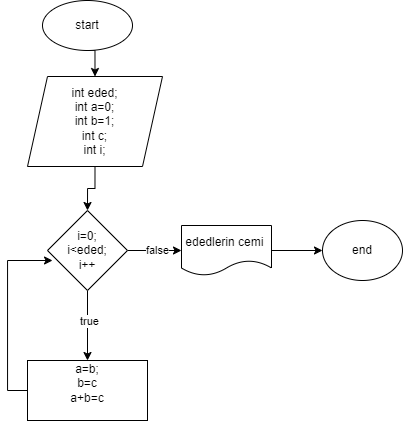

The diagram above was exported from draw.io. Its source (the exported page's mxGraphModel, read from the mxfile embedded in the PNG):
<mxGraphModel dx="838" dy="446" grid="1" gridSize="10" guides="1" tooltips="1" connect="1" arrows="1" fold="1" page="1" pageScale="1" pageWidth="827" pageHeight="1169" math="0" shadow="0">
  <root>
    <mxCell id="0" />
    <mxCell id="1" parent="0" />
    <mxCell id="5Cebxc-XaIVPSmMy1Rzo-21" style="edgeStyle=orthogonalEdgeStyle;rounded=0;orthogonalLoop=1;jettySize=auto;html=1;exitX=0.5;exitY=1;exitDx=0;exitDy=0;entryX=0.5;entryY=0;entryDx=0;entryDy=0;" edge="1" parent="1" source="5Cebxc-XaIVPSmMy1Rzo-1" target="5Cebxc-XaIVPSmMy1Rzo-3">
      <mxGeometry relative="1" as="geometry" />
    </mxCell>
    <mxCell id="5Cebxc-XaIVPSmMy1Rzo-1" value="start" style="ellipse;whiteSpace=wrap;html=1;" vertex="1" parent="1">
      <mxGeometry x="230" y="20" width="90" height="50" as="geometry" />
    </mxCell>
    <mxCell id="5Cebxc-XaIVPSmMy1Rzo-23" style="edgeStyle=orthogonalEdgeStyle;rounded=0;orthogonalLoop=1;jettySize=auto;html=1;exitX=0.5;exitY=1;exitDx=0;exitDy=0;entryX=0.5;entryY=0;entryDx=0;entryDy=0;" edge="1" parent="1" source="5Cebxc-XaIVPSmMy1Rzo-3" target="5Cebxc-XaIVPSmMy1Rzo-22">
      <mxGeometry relative="1" as="geometry" />
    </mxCell>
    <mxCell id="5Cebxc-XaIVPSmMy1Rzo-3" value="int eded;&lt;div&gt;int a=0;&lt;div&gt;int b=1;&lt;/div&gt;&lt;div&gt;int c;&lt;/div&gt;&lt;div&gt;int i;&lt;/div&gt;&lt;/div&gt;" style="shape=parallelogram;perimeter=parallelogramPerimeter;whiteSpace=wrap;html=1;fixedSize=1;" vertex="1" parent="1">
      <mxGeometry x="215" y="96" width="135" height="90" as="geometry" />
    </mxCell>
    <mxCell id="5Cebxc-XaIVPSmMy1Rzo-17" style="edgeStyle=orthogonalEdgeStyle;rounded=0;orthogonalLoop=1;jettySize=auto;html=1;exitX=0;exitY=0.5;exitDx=0;exitDy=0;entryX=0;entryY=0.5;entryDx=0;entryDy=0;" edge="1" parent="1" target="5Cebxc-XaIVPSmMy1Rzo-7">
      <mxGeometry relative="1" as="geometry">
        <mxPoint x="237.5" y="400" as="sourcePoint" />
      </mxGeometry>
    </mxCell>
    <mxCell id="5Cebxc-XaIVPSmMy1Rzo-24" style="edgeStyle=orthogonalEdgeStyle;rounded=0;orthogonalLoop=1;jettySize=auto;html=1;exitX=0.5;exitY=1;exitDx=0;exitDy=0;" edge="1" parent="1" source="5Cebxc-XaIVPSmMy1Rzo-22" target="5Cebxc-XaIVPSmMy1Rzo-25">
      <mxGeometry relative="1" as="geometry">
        <mxPoint x="275.33333333333326" y="360" as="targetPoint" />
      </mxGeometry>
    </mxCell>
    <mxCell id="5Cebxc-XaIVPSmMy1Rzo-26" value="true" style="edgeLabel;html=1;align=center;verticalAlign=middle;resizable=0;points=[];" vertex="1" connectable="0" parent="5Cebxc-XaIVPSmMy1Rzo-24">
      <mxGeometry x="-0.1238" y="2" relative="1" as="geometry">
        <mxPoint as="offset" />
      </mxGeometry>
    </mxCell>
    <mxCell id="5Cebxc-XaIVPSmMy1Rzo-27" style="edgeStyle=orthogonalEdgeStyle;rounded=0;orthogonalLoop=1;jettySize=auto;html=1;exitX=1;exitY=0.5;exitDx=0;exitDy=0;entryX=0;entryY=0.5;entryDx=0;entryDy=0;" edge="1" parent="1" source="5Cebxc-XaIVPSmMy1Rzo-22" target="5Cebxc-XaIVPSmMy1Rzo-29">
      <mxGeometry relative="1" as="geometry">
        <mxPoint x="420" y="270.19047619047615" as="targetPoint" />
      </mxGeometry>
    </mxCell>
    <mxCell id="5Cebxc-XaIVPSmMy1Rzo-28" value="false" style="edgeLabel;html=1;align=center;verticalAlign=middle;resizable=0;points=[];" vertex="1" connectable="0" parent="5Cebxc-XaIVPSmMy1Rzo-27">
      <mxGeometry x="0.0825" relative="1" as="geometry">
        <mxPoint as="offset" />
      </mxGeometry>
    </mxCell>
    <mxCell id="5Cebxc-XaIVPSmMy1Rzo-22" value="i=0;&lt;div&gt;i&amp;lt;eded;&lt;/div&gt;&lt;div&gt;i++&lt;/div&gt;" style="rhombus;whiteSpace=wrap;html=1;" vertex="1" parent="1">
      <mxGeometry x="235" y="230" width="80" height="80" as="geometry" />
    </mxCell>
    <mxCell id="5Cebxc-XaIVPSmMy1Rzo-25" value="a=b;&lt;div&gt;b=c&lt;br&gt;&lt;div&gt;a+b=c&lt;/div&gt;&lt;div&gt;&lt;br&gt;&lt;/div&gt;&lt;/div&gt;" style="rounded=0;whiteSpace=wrap;html=1;" vertex="1" parent="1">
      <mxGeometry x="215.00333333333325" y="380" width="120" height="60" as="geometry" />
    </mxCell>
    <mxCell id="5Cebxc-XaIVPSmMy1Rzo-32" value="" style="edgeStyle=orthogonalEdgeStyle;rounded=0;orthogonalLoop=1;jettySize=auto;html=1;" edge="1" parent="1" source="5Cebxc-XaIVPSmMy1Rzo-29" target="5Cebxc-XaIVPSmMy1Rzo-30">
      <mxGeometry relative="1" as="geometry" />
    </mxCell>
    <mxCell id="5Cebxc-XaIVPSmMy1Rzo-29" value="ededlerin cemi&amp;nbsp;" style="shape=document;whiteSpace=wrap;html=1;boundedLbl=1;" vertex="1" parent="1">
      <mxGeometry x="369" y="245" width="90" height="50" as="geometry" />
    </mxCell>
    <mxCell id="5Cebxc-XaIVPSmMy1Rzo-30" value="end" style="ellipse;whiteSpace=wrap;html=1;" vertex="1" parent="1">
      <mxGeometry x="510" y="240" width="80" height="60" as="geometry" />
    </mxCell>
    <mxCell id="5Cebxc-XaIVPSmMy1Rzo-31" style="edgeStyle=orthogonalEdgeStyle;rounded=0;orthogonalLoop=1;jettySize=auto;html=1;exitX=0;exitY=0.5;exitDx=0;exitDy=0;entryX=0.063;entryY=0.625;entryDx=0;entryDy=0;entryPerimeter=0;" edge="1" parent="1" source="5Cebxc-XaIVPSmMy1Rzo-25" target="5Cebxc-XaIVPSmMy1Rzo-22">
      <mxGeometry relative="1" as="geometry">
        <Array as="points">
          <mxPoint x="195" y="410" />
          <mxPoint x="195" y="280" />
        </Array>
      </mxGeometry>
    </mxCell>
  </root>
</mxGraphModel>